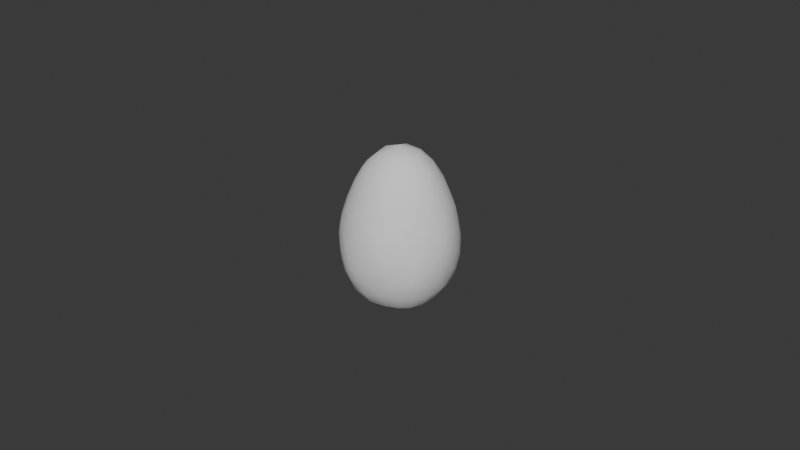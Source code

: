 # Source: egg.blend  (saved by Blender 4.5.91; exported with 4.5.12 LTS)
import bpy
from mathutils import Matrix  # noqa: F401  (used for matrix-valued properties, if any)

bpy.ops.wm.read_factory_settings(use_empty=True)
scene = bpy.context.scene
scene.name = 'Scene'

# ---- world
world_world = bpy.data.worlds.new('World'); scene.world = world_world
world_world.use_nodes = True; world_world.node_tree.nodes.clear()
_N = world_world.node_tree.nodes; _L = world_world.node_tree.links
n0 = _N.new('ShaderNodeOutputWorld'); n0.name = 'World Output'; n0.location = (200, 100)
n1 = _N.new('ShaderNodeBackground'); n1.name = 'Background'; n1.location = (-200, 100)
n1.inputs[0].default_value = (0.05088, 0.05088, 0.05088, 1.0)
_L.new(n1.outputs[0], n0.inputs[0])
n0.is_active_output = True
world_world.color = (0.05088, 0.05088, 0.05088)
world_world.sun_shadow_jitter_overblur = 0.0

# ---- meshes
me_icosphere = bpy.data.meshes.new('Icosphere')
me_icosphere.from_pydata([(1.092e-08, -8.968e-09, 0.02882), (0.01293, 0.009397, 0.01042), (-0.00494, 0.0152, 0.01042), (-0.01599, -4.615e-09, 0.01042), (-0.00494, -0.0152, 0.01042), (0.01293, -0.009397, 0.01042), (0.00494, 0.0152, -0.01178), (-0.01293, 0.009397, -0.01178), (-0.01293, -0.009397, -0.01178), (0.00494, -0.0152, -0.01178), (0.01599, 3.514e-09, -0.01178), (-1.163e-08, 7.518e-09, -0.02201), (-0.003988, 0.01227, 0.01797), (-0.002915, 0.00897, 0.02341), (-0.001642, 0.005054, 0.02712), (0.004299, 0.003123, 0.02712), (0.007631, 0.005544, 0.02341), (0.01044, 0.007585, 0.01797), (0.008798, 0.01264, 0.01213), (0.004716, 0.01451, 0.01259), (0.0003112, 0.0154, 0.01213), (0.01474, -0.004462, 0.01213), (0.01526, -4.437e-09, 0.01259), (0.01474, 0.004462, 0.01213), (0.004299, -0.003123, 0.02712), (0.007631, -0.005544, 0.02341), (0.01044, -0.007585, 0.01797), (-0.01291, -6.235e-09, 0.01797), (-0.009432, -7.207e-09, 0.02341), (-0.005314, -8.332e-09, 0.02712), (-0.009302, 0.01227, 0.01213), (-0.01235, 0.00897, 0.01259), (-0.01455, 0.005054, 0.01213), (-0.003988, -0.01227, 0.01797), (-0.002915, -0.00897, 0.02341), (-0.001642, -0.005054, 0.02712), (-0.01455, -0.005054, 0.01213), (-0.01235, -0.00897, 0.01259), (-0.009302, -0.01227, 0.01213), (0.0003112, -0.0154, 0.01213), (0.004716, -0.01451, 0.01259), (0.008798, -0.01264, 0.01213), (0.0172, 0.003123, -0.006472), (0.01706, 0.005544, -0.001367), (0.01575, 0.007585, 0.004027), (0.01575, -0.007585, 0.004027), (0.01706, -0.005544, -0.001367), (0.0172, -0.003123, -0.006472), (0.002346, 0.01733, -0.006472), (-2.36e-10, 0.01794, -0.001367), (-0.002346, 0.01733, 0.004027), (0.01208, 0.01264, 0.004027), (0.01055, 0.01451, -0.001367), (0.008287, 0.0154, -0.006472), (-0.01575, 0.007585, -0.006472), (-0.01706, 0.005544, -0.001367), (-0.0172, 0.003123, 0.004027), (-0.008287, 0.0154, 0.004027), (-0.01055, 0.01451, -0.001367), (-0.01208, 0.01264, -0.006472), (-0.01208, -0.01264, -0.006472), (-0.01055, -0.01451, -0.001367), (-0.008287, -0.0154, 0.004027), (-0.0172, -0.003123, 0.004027), (-0.01706, -0.005544, -0.001367), (-0.01575, -0.007585, -0.006472), (0.008287, -0.0154, -0.006472), (0.01055, -0.01451, -0.001367), (0.01208, -0.01264, 0.004027), (-0.002346, -0.01733, 0.004027), (-2.524e-10, -0.01794, -0.001367), (0.002346, -0.01733, -0.006472), (0.01455, 0.005054, -0.01318), (0.01235, 0.00897, -0.01361), (0.009302, 0.01227, -0.01318), (-0.0003112, 0.0154, -0.01318), (-0.004716, 0.01451, -0.01361), (-0.008798, 0.01264, -0.01318), (-0.01474, 0.004462, -0.01318), (-0.01526, 3.167e-09, -0.01361), (-0.01474, -0.004462, -0.01318), (-0.008798, -0.01264, -0.01318), (-0.004716, -0.01451, -0.01361), (-0.0003112, -0.0154, -0.01318), (0.009302, -0.01227, -0.01318), (0.01235, -0.00897, -0.01361), (0.01455, -0.005054, -0.01318), (0.001642, 0.005054, -0.02134), (0.002915, 0.00897, -0.01966), (0.003988, 0.01227, -0.01677), (0.01291, 5.186e-09, -0.01677), (0.009432, 6.643e-09, -0.01966), (0.005314, 7.245e-09, -0.02134), (-0.004299, 0.003123, -0.02134), (-0.007631, 0.005544, -0.01966), (-0.01044, 0.007585, -0.01677), (-0.004299, -0.003123, -0.02134), (-0.007631, -0.005544, -0.01966), (-0.01044, -0.007585, -0.01677), (0.001642, -0.005054, -0.02134), (0.002915, -0.00897, -0.01966), (0.003988, -0.01227, -0.01677), (0.003394, 0.01045, 0.02157), (0.00216, 0.006648, 0.02596), (0.0053, 0.008474, 0.02283), (0.007507, 0.01053, 0.01799), (0.004027, 0.01239, 0.0179), (0.0001179, 0.01293, 0.01799), (0.0006931, 0.009971, 0.02283), (0.01098, -6.782e-09, 0.02157), (0.01234, 0.003885, 0.01799), (0.009697, 0.002422, 0.02283), (0.006991, -7.736e-09, 0.02596), (0.009697, -0.002422, 0.02283), (0.01234, -0.003885, 0.01799), (0.01303, -5.724e-09, 0.0179), (-0.008885, 0.006456, 0.02157), (-0.005656, 0.004109, 0.02596), (-0.006422, 0.007659, 0.02283), (-0.007698, 0.01039, 0.01799), (-0.01054, 0.007659, 0.0179), (-0.01226, 0.004109, 0.01799), (-0.009269, 0.00374, 0.02283), (-0.008885, -0.006456, 0.02157), (-0.005656, -0.004109, 0.02596), (-0.009269, -0.00374, 0.02283), (-0.01226, -0.004109, 0.01799), (-0.01054, -0.007659, 0.0179), (-0.007698, -0.01039, 0.01799), (-0.006422, -0.007659, 0.02283), (0.003394, -0.01045, 0.02157), (0.00216, -0.006648, 0.02596), (0.0006931, -0.009971, 0.02283), (0.0001179, -0.01293, 0.01799), (0.004027, -0.01239, 0.0179), (0.007507, -0.01053, 0.01799), (0.0053, -0.008474, 0.02283), (0.01777, -1.969e-09, 0.00333), (0.01666, 0.003885, 0.006406), (0.01696, -2.876e-09, 0.007286), (0.01666, -0.003885, 0.006406), (0.01775, -0.002422, 0.001332), (0.01792, 2.641e-10, -0.002946), (0.01775, 0.002422, 0.001332), (0.005491, 0.0169, 0.00333), (0.001453, 0.01704, 0.006406), (0.005242, 0.01613, 0.007286), (0.008842, 0.01464, 0.006406), (0.007789, 0.01613, 0.001332), (0.005538, 0.01704, -0.002946), (0.003182, 0.01763, 0.001332), (-0.01438, 0.01045, 0.00333), (-0.01576, 0.006648, 0.006406), (-0.01372, 0.009971, 0.007286), (-0.01119, 0.01293, 0.006406), (-0.01294, 0.01239, 0.001332), (-0.0145, 0.01053, -0.002946), (-0.01578, 0.008474, 0.001332), (-0.01438, -0.01045, 0.00333), (-0.01119, -0.01293, 0.006406), (-0.01372, -0.009971, 0.007286), (-0.01576, -0.006648, 0.006406), (-0.01578, -0.008474, 0.001332), (-0.0145, -0.01053, -0.002946), (-0.01294, -0.01239, 0.001332), (0.005491, -0.0169, 0.00333), (0.008842, -0.01464, 0.006406), (0.005242, -0.01613, 0.007286), (0.001453, -0.01704, 0.006406), (0.003182, -0.01763, 0.001332), (0.005538, -0.01704, -0.002946), (0.007789, -0.01613, 0.001332), (0.01438, 0.01045, -0.006012), (0.0145, 0.01053, 0.0002379), (0.01578, 0.008474, -0.004074), (0.01576, 0.006648, -0.008692), (0.01372, 0.009971, -0.009525), (0.01119, 0.01293, -0.008692), (0.01294, 0.01239, -0.004074), (-0.005491, 0.0169, -0.006012), (-0.005538, 0.01704, 0.0002379), (-0.003182, 0.01763, -0.004074), (-0.001453, 0.01704, -0.008692), (-0.005242, 0.01613, -0.009525), (-0.008842, 0.01464, -0.008692), (-0.007789, 0.01613, -0.004074), (-0.01777, 7.573e-10, -0.006012), (-0.01792, -1.436e-09, 0.0002379), (-0.01775, 0.002422, -0.004074), (-0.01666, 0.003885, -0.008692), (-0.01696, 1.491e-09, -0.009525), (-0.01666, -0.003885, -0.008692), (-0.01775, -0.002422, -0.004074), (-0.005491, -0.0169, -0.006012), (-0.005538, -0.01704, 0.0002379), (-0.007789, -0.01613, -0.004074), (-0.008842, -0.01464, -0.008692), (-0.005242, -0.01613, -0.009525), (-0.001453, -0.01704, -0.008692), (-0.003182, -0.01763, -0.004074), (0.01438, -0.01045, -0.006012), (0.0145, -0.01053, 0.0002379), (0.01294, -0.01239, -0.004074), (0.01119, -0.01293, -0.008692), (0.01372, -0.009971, -0.009525), (0.01576, -0.006648, -0.008692), (0.01578, -0.008474, -0.004074), (0.008885, 0.006456, -0.01888), (0.007698, 0.01039, -0.01689), (0.01054, 0.007659, -0.01694), (0.01226, 0.004109, -0.01689), (0.009269, 0.00374, -0.01945), (0.005656, 0.004109, -0.02088), (0.006422, 0.007659, -0.01945), (-0.003394, 0.01045, -0.01888), (-0.007507, 0.01053, -0.01689), (-0.004027, 0.01239, -0.01694), (-0.0001179, 0.01293, -0.01689), (-0.0006931, 0.009971, -0.01945), (-0.00216, 0.006648, -0.02088), (-0.0053, 0.008474, -0.01945), (-0.01098, 6.008e-09, -0.01888), (-0.01234, -0.003885, -0.01689), (-0.01303, 4.543e-09, -0.01694), (-0.01234, 0.003885, -0.01689), (-0.009697, 0.002422, -0.01945), (-0.006991, 6.437e-09, -0.02088), (-0.009697, -0.002422, -0.01945), (-0.003394, -0.01045, -0.01888), (-0.0001179, -0.01293, -0.01689), (-0.004027, -0.01239, -0.01694), (-0.007507, -0.01053, -0.01689), (-0.0053, -0.008474, -0.01945), (-0.00216, -0.006648, -0.02088), (-0.0006931, -0.009971, -0.01945), (0.008885, -0.006456, -0.01888), (0.01226, -0.004109, -0.01689), (0.01054, -0.007659, -0.01694), (0.007698, -0.01039, -0.01689), (0.006422, -0.007659, -0.01945), (0.005656, -0.004109, -0.02088), (0.009269, -0.00374, -0.01945)], [], [(103, 104, 102, 108), (105, 106, 102, 104), (107, 108, 102, 106), (0, 15, 103, 14), (15, 16, 104, 103), (14, 103, 108, 13), (1, 18, 105, 17), (18, 19, 106, 105), (17, 105, 104, 16), (2, 12, 107, 20), (12, 13, 108, 107), (20, 107, 106, 19), (110, 111, 109, 115), (112, 113, 109, 111), (114, 115, 109, 113), (1, 17, 110, 23), (17, 16, 111, 110), (23, 110, 115, 22), (0, 24, 112, 15), (24, 25, 113, 112), (15, 112, 111, 16), (5, 21, 114, 26), (21, 22, 115, 114), (26, 114, 113, 25), (117, 118, 116), (119, 120, 116, 118), (121, 122, 116, 120), (0, 14, 117), (14, 13, 118, 117), (29, 117, 122, 28), (2, 30, 119, 12), (30, 31, 120, 119), (12, 119, 118, 13), (3, 27, 121, 32), (27, 28, 122, 121), (32, 121, 120, 31), (124, 125, 123, 129), (126, 127, 123, 125), (128, 129, 123, 127), (0, 29, 124, 35), (29, 28, 125, 124), (35, 124, 129, 34), (3, 36, 126, 27), (36, 37, 127, 126), (27, 126, 125, 28), (4, 33, 128, 38), (33, 34, 129, 128), (38, 128, 127, 37), (131, 132, 130, 136), (133, 134, 130, 132), (135, 136, 130, 134), (0, 35, 131, 24), (35, 34, 132, 131), (24, 131, 136, 25), (4, 39, 133, 33), (39, 40, 134, 133), (33, 133, 132, 34), (5, 26, 135, 41), (26, 25, 136, 135), (41, 135, 134, 40), (138, 139, 137, 143), (140, 141, 137, 139), (142, 143, 137, 141), (1, 23, 138, 44), (23, 22, 139, 138), (44, 138, 143, 43), (5, 45, 140, 21), (45, 46, 141, 140), (21, 140, 139, 22), (10, 42, 142, 47), (42, 43, 143, 142), (47, 142, 141, 46), (145, 146, 144, 150), (147, 148, 144, 146), (149, 150, 144, 148), (2, 20, 145, 50), (20, 19, 146, 145), (50, 145, 150, 49), (1, 51, 147, 18), (51, 52, 148, 147), (18, 147, 146, 19), (6, 48, 149, 53), (48, 49, 150, 149), (53, 149, 148, 52), (152, 153, 151, 157), (154, 155, 151, 153), (156, 157, 151), (3, 32, 152, 56), (32, 31, 153, 152), (56, 152, 157, 55), (2, 57, 154, 30), (57, 58, 155, 154), (30, 154, 153, 31), (7, 54, 156), (54, 55, 157, 156), (59, 156, 155, 58), (159, 160, 158, 164), (161, 162, 158, 160), (163, 164, 158, 162), (4, 38, 159, 62), (38, 37, 160, 159), (62, 159, 164, 61), (3, 63, 161, 36), (63, 64, 162, 161), (36, 161, 160, 37), (8, 60, 163, 65), (60, 61, 164, 163), (65, 163, 162, 64), (166, 167, 165, 171), (168, 169, 165, 167), (170, 171, 165, 169), (5, 41, 166, 68), (41, 40, 167, 166), (68, 166, 171, 67), (4, 69, 168, 39), (69, 70, 169, 168), (39, 168, 167, 40), (9, 66, 170, 71), (66, 67, 171, 170), (71, 170, 169, 70), (173, 174, 172, 178), (175, 176, 172, 174), (177, 178, 172, 176), (1, 44, 173, 51), (44, 43, 174, 173), (51, 173, 178, 52), (10, 72, 175, 42), (72, 73, 176, 175), (42, 175, 174, 43), (6, 53, 177, 74), (53, 52, 178, 177), (74, 177, 176, 73), (180, 181, 179, 185), (182, 183, 179, 181), (184, 185, 179, 183), (2, 50, 180, 57), (50, 49, 181, 180), (57, 180, 185, 58), (6, 75, 182, 48), (75, 76, 183, 182), (48, 182, 181, 49), (7, 59, 184, 77), (59, 58, 185, 184), (77, 184, 183, 76), (187, 188, 186, 192), (189, 190, 186, 188), (191, 192, 186, 190), (3, 56, 187, 63), (56, 55, 188, 187), (63, 187, 192, 64), (7, 78, 189, 54), (78, 79, 190, 189), (54, 189, 188, 55), (8, 65, 191, 80), (65, 64, 192, 191), (80, 191, 190, 79), (194, 195, 193, 199), (196, 197, 193, 195), (198, 199, 193, 197), (4, 62, 194, 69), (62, 61, 195, 194), (69, 194, 199, 70), (8, 81, 196, 60), (81, 82, 197, 196), (60, 196, 195, 61), (9, 71, 198, 83), (71, 70, 199, 198), (83, 198, 197, 82), (201, 202, 200), (203, 204, 200, 202), (205, 206, 200, 204), (5, 68, 201), (68, 67, 202, 201), (45, 201, 206, 46), (9, 84, 203, 66), (84, 85, 204, 203), (66, 203, 202, 67), (10, 47, 205, 86), (47, 46, 206, 205), (86, 205, 204, 85), (208, 209, 207, 213), (210, 211, 207, 209), (212, 213, 207, 211), (6, 74, 208, 89), (74, 73, 209, 208), (89, 208, 213, 88), (10, 90, 210, 72), (90, 91, 211, 210), (72, 210, 209, 73), (11, 87, 212, 92), (87, 88, 213, 212), (92, 212, 211, 91), (215, 216, 214, 220), (217, 218, 214, 216), (219, 220, 214, 218), (7, 77, 215, 95), (77, 76, 216, 215), (95, 215, 220, 94), (6, 89, 217, 75), (89, 88, 218, 217), (75, 217, 216, 76), (11, 93, 219, 87), (93, 94, 220, 219), (87, 219, 218, 88), (222, 223, 221, 227), (224, 225, 221, 223), (226, 227, 221, 225), (8, 80, 222, 98), (80, 79, 223, 222), (98, 222, 227, 97), (7, 95, 224, 78), (95, 94, 225, 224), (78, 224, 223, 79), (11, 96, 226, 93), (96, 97, 227, 226), (93, 226, 225, 94), (229, 230, 228, 234), (231, 232, 228, 230), (233, 234, 228, 232), (9, 83, 229, 101), (83, 82, 230, 229), (101, 229, 234, 100), (8, 98, 231, 81), (98, 97, 232, 231), (81, 231, 230, 82), (11, 99, 233, 96), (99, 100, 234, 233), (96, 233, 232, 97), (236, 237, 235, 241), (238, 239, 235, 237), (240, 241, 235), (10, 86, 236, 90), (86, 85, 237, 236), (90, 236, 241, 91), (9, 101, 238, 84), (101, 100, 239, 238), (84, 238, 237, 85), (11, 92, 240), (92, 91, 241, 240), (99, 240, 239, 100), (206, 201, 200), (45, 5, 201), (239, 240, 235), (99, 11, 240), (155, 156, 151), (59, 7, 156), (122, 117, 116), (29, 0, 117)])
me_icosphere.polygons.foreach_set('use_smooth', [True] * 248)
_uv = me_icosphere.uv_layers.new(name='UVMap')
_uv.uv.foreach_set('vector', [0.2494, 0.5247, 0.2423, 0.4811, 0.268, 0.4731, 0.2838, 0.4957, 0.2457, 0.4309, 0.2793, 0.4378, 0.268, 0.4731, 0.2423, 0.4811, 0.312, 0.4513, 0.2838, 0.4957, 0.268, 0.4731, 0.2793, 0.4378, 0.2168, 0.6027, 0.2097, 0.5392, 0.2494, 0.5247, 0.2686, 0.5631, 0.2097, 0.5392, 0.2079, 0.4854, 0.2423, 0.4811, 0.2494, 0.5247, 0.2686, 0.5631, 0.2494, 0.5247, 0.2838, 0.4957, 0.3092, 0.5227, 0.2155, 0.3564, 0.2568, 0.3779, 0.2457, 0.4309, 0.2094, 0.4268, 0.2568, 0.3779, 0.293, 0.39, 0.2793, 0.4378, 0.2457, 0.4309, 0.2094, 0.4268, 0.2457, 0.4309, 0.2423, 0.4811, 0.2079, 0.4854, 0.3835, 0.3983, 0.3478, 0.4701, 0.312, 0.4513, 0.3318, 0.3973, 0.3478, 0.4701, 0.3092, 0.5227, 0.2838, 0.4957, 0.312, 0.4513, 0.3318, 0.3973, 0.312, 0.4513, 0.2793, 0.4378, 0.293, 0.39, 0.1718, 0.4269, 0.1721, 0.4812, 0.1439, 0.4715, 0.1343, 0.4305, 0.166, 0.5294, 0.1248, 0.4974, 0.1439, 0.4715, 0.1721, 0.4812, 0.09387, 0.4424, 0.1343, 0.4305, 0.1439, 0.4715, 0.1248, 0.4974, 0.2155, 0.3564, 0.2094, 0.4268, 0.1718, 0.4269, 0.1689, 0.3688, 0.2094, 0.4268, 0.2079, 0.4854, 0.1721, 0.4812, 0.1718, 0.4269, 0.1689, 0.3688, 0.1718, 0.4269, 0.1343, 0.4305, 0.1266, 0.374, 0.2168, 0.6027, 0.1492, 0.5774, 0.166, 0.5294, 0.2097, 0.5392, 0.1492, 0.5774, 0.09361, 0.5313, 0.1248, 0.4974, 0.166, 0.5294, 0.2097, 0.5392, 0.166, 0.5294, 0.1721, 0.4812, 0.2079, 0.4854, 0.01288, 0.3608, 0.07929, 0.3735, 0.09387, 0.4424, 0.04607, 0.4622, 0.07929, 0.3735, 0.1266, 0.374, 0.1343, 0.4305, 0.09387, 0.4424, 0.04607, 0.4622, 0.09387, 0.4424, 0.1248, 0.4974, 0.09361, 0.5313, 0.3099, 0.5933, 0.3431, 0.5456, 0.3766, 0.5601, 0.3832, 0.4956, 0.4179, 0.5264, 0.3766, 0.5601, 0.3431, 0.5456, 0.6129, 0.8769, 0.653, 0.9269, 0.6195, 0.9414, 0.5781, 0.9077, 0.2168, 0.6027, 0.2686, 0.5631, 0.3099, 0.5933, 0.2686, 0.5631, 0.3092, 0.5227, 0.3431, 0.5456, 0.3099, 0.5933, 0.7275, 0.9444, 0.6862, 0.9746, 0.653, 0.9269, 0.6869, 0.904, 0.3835, 0.3983, 0.4248, 0.4386, 0.3832, 0.4956, 0.3478, 0.4701, 0.4248, 0.4386, 0.4671, 0.4728, 0.4179, 0.5264, 0.3832, 0.4956, 0.3478, 0.4701, 0.3832, 0.4956, 0.3431, 0.5456, 0.3092, 0.5227, 0.6126, 0.7796, 0.6483, 0.8514, 0.6129, 0.8769, 0.5712, 0.8199, 0.6483, 0.8514, 0.6869, 0.904, 0.653, 0.9269, 0.6129, 0.8769, 0.5712, 0.8199, 0.6129, 0.8769, 0.5781, 0.9077, 0.529, 0.8541, 0.7467, 0.906, 0.7123, 0.877, 0.728, 0.8543, 0.7538, 0.8624, 0.6841, 0.8326, 0.7168, 0.8191, 0.728, 0.8543, 0.7123, 0.877, 0.7504, 0.8122, 0.7538, 0.8624, 0.728, 0.8543, 0.7168, 0.8191, 0.7792, 0.984, 0.7275, 0.9444, 0.7467, 0.906, 0.7864, 0.9205, 0.7275, 0.9444, 0.6869, 0.904, 0.7123, 0.877, 0.7467, 0.906, 0.7864, 0.9205, 0.7467, 0.906, 0.7538, 0.8624, 0.7882, 0.8667, 0.6126, 0.7796, 0.6643, 0.7786, 0.6841, 0.8326, 0.6483, 0.8514, 0.6643, 0.7786, 0.7031, 0.7713, 0.7168, 0.8191, 0.6841, 0.8326, 0.6483, 0.8514, 0.6841, 0.8326, 0.7123, 0.877, 0.6869, 0.904, 0.7806, 0.7377, 0.7867, 0.8081, 0.7504, 0.8122, 0.7393, 0.7591, 0.7867, 0.8081, 0.7882, 0.8667, 0.7538, 0.8624, 0.7504, 0.8122, 0.7393, 0.7591, 0.7504, 0.8122, 0.7168, 0.8191, 0.7031, 0.7713, 0.8301, 0.9107, 0.824, 0.8625, 0.8522, 0.8527, 0.8713, 0.8787, 0.8243, 0.8082, 0.8617, 0.8118, 0.8522, 0.8527, 0.824, 0.8625, 0.9022, 0.8236, 0.8713, 0.8787, 0.8522, 0.8527, 0.8617, 0.8118, 0.7792, 0.984, 0.7864, 0.9205, 0.8301, 0.9107, 0.8469, 0.9587, 0.7864, 0.9205, 0.7882, 0.8667, 0.824, 0.8625, 0.8301, 0.9107, 0.8469, 0.9587, 0.8301, 0.9107, 0.8713, 0.8787, 0.9025, 0.9126, 0.7806, 0.7377, 0.8272, 0.7501, 0.8243, 0.8082, 0.7867, 0.8081, 0.8272, 0.7501, 0.8695, 0.7553, 0.8617, 0.8118, 0.8243, 0.8082, 0.7867, 0.8081, 0.8243, 0.8082, 0.824, 0.8625, 0.7882, 0.8667, 0.9832, 0.7421, 0.95, 0.8435, 0.9022, 0.8236, 0.9168, 0.7548, 0.95, 0.8435, 0.9025, 0.9126, 0.8713, 0.8787, 0.9022, 0.8236, 0.9168, 0.7548, 0.9022, 0.8236, 0.8617, 0.8118, 0.8695, 0.7553, 0.1629, 0.3149, 0.1266, 0.3203, 0.1303, 0.2825, 0.1549, 0.2679, 0.08828, 0.3095, 0.1103, 0.2599, 0.1303, 0.2825, 0.1266, 0.3203, 0.1421, 0.2254, 0.1549, 0.2679, 0.1303, 0.2825, 0.1103, 0.2599, 0.2155, 0.3564, 0.1689, 0.3688, 0.1629, 0.3149, 0.1978, 0.2986, 0.1689, 0.3688, 0.1266, 0.374, 0.1266, 0.3203, 0.1629, 0.3149, 0.1978, 0.2986, 0.1629, 0.3149, 0.1549, 0.2679, 0.1865, 0.2506, 0.01288, 0.3608, 0.04895, 0.2807, 0.08828, 0.3095, 0.07929, 0.3735, 0.04895, 0.2807, 0.08379, 0.2259, 0.1103, 0.2599, 0.08828, 0.3095, 0.07929, 0.3735, 0.08828, 0.3095, 0.1266, 0.3203, 0.1266, 0.374, 0.1734, 0.148, 0.1785, 0.2035, 0.1421, 0.2254, 0.1242, 0.1832, 0.1785, 0.2035, 0.1865, 0.2506, 0.1549, 0.2679, 0.1421, 0.2254, 0.1242, 0.1832, 0.1421, 0.2254, 0.1103, 0.2599, 0.08379, 0.2259, 0.3373, 0.3448, 0.3039, 0.3448, 0.3104, 0.3128, 0.3325, 0.3004, 0.2742, 0.3313, 0.2945, 0.2937, 0.3104, 0.3128, 0.3039, 0.3448, 0.3187, 0.2638, 0.3325, 0.3004, 0.3104, 0.3128, 0.2945, 0.2937, 0.3835, 0.3983, 0.3318, 0.3973, 0.3373, 0.3448, 0.3743, 0.3318, 0.3318, 0.3973, 0.293, 0.39, 0.3039, 0.3448, 0.3373, 0.3448, 0.3743, 0.3318, 0.3373, 0.3448, 0.3325, 0.3004, 0.3619, 0.2825, 0.2155, 0.3564, 0.2478, 0.3069, 0.2742, 0.3313, 0.2568, 0.3779, 0.2478, 0.3069, 0.2738, 0.2686, 0.2945, 0.2937, 0.2742, 0.3313, 0.2568, 0.3779, 0.2742, 0.3313, 0.3039, 0.3448, 0.293, 0.39, 0.3265, 0.1937, 0.3468, 0.2389, 0.3187, 0.2638, 0.2985, 0.2331, 0.3468, 0.2389, 0.3619, 0.2825, 0.3325, 0.3004, 0.3187, 0.2638, 0.2985, 0.2331, 0.3187, 0.2638, 0.2945, 0.2937, 0.2738, 0.2686, 0.5321, 0.7634, 0.4915, 0.7918, 0.473, 0.7408, 0.4982, 0.7099, 0.464, 0.3821, 0.4979, 0.3286, 0.523, 0.3595, 0.5046, 0.4105, 0.4615, 0.6598, 0.4982, 0.7099, 0.473, 0.7408, 0.6126, 0.7796, 0.5712, 0.8199, 0.5321, 0.7634, 0.5639, 0.7265, 0.5712, 0.8199, 0.529, 0.8541, 0.4915, 0.7918, 0.5321, 0.7634, 0.5639, 0.7265, 0.5321, 0.7634, 0.4982, 0.7099, 0.5298, 0.675, 0.3835, 0.3983, 0.4322, 0.3452, 0.464, 0.3821, 0.4248, 0.4386, 0.4322, 0.3452, 0.4663, 0.2937, 0.4979, 0.3286, 0.464, 0.3821, 0.4248, 0.4386, 0.464, 0.3821, 0.5046, 0.4105, 0.4671, 0.4728, 0.4801, 0.5475, 0.5042, 0.6193, 0.4615, 0.6598, 0.5042, 0.6193, 0.5298, 0.675, 0.4982, 0.7099, 0.4615, 0.6598, 0.4919, 0.238, 0.5346, 0.2785, 0.4979, 0.3286, 0.4663, 0.2937, 0.7219, 0.7126, 0.6922, 0.7261, 0.6857, 0.6941, 0.7016, 0.675, 0.6588, 0.7261, 0.6636, 0.6817, 0.6857, 0.6941, 0.6922, 0.7261, 0.6774, 0.6451, 0.7016, 0.675, 0.6857, 0.6941, 0.6636, 0.6817, 0.7806, 0.7377, 0.7393, 0.7591, 0.7219, 0.7126, 0.7483, 0.6882, 0.7393, 0.7591, 0.7031, 0.7713, 0.6922, 0.7261, 0.7219, 0.7126, 0.7483, 0.6882, 0.7219, 0.7126, 0.7016, 0.675, 0.7223, 0.6499, 0.6126, 0.7796, 0.6218, 0.7131, 0.6588, 0.7261, 0.6643, 0.7786, 0.6218, 0.7131, 0.6342, 0.6638, 0.6636, 0.6817, 0.6588, 0.7261, 0.6643, 0.7786, 0.6588, 0.7261, 0.6922, 0.7261, 0.7031, 0.7713, 0.6696, 0.575, 0.6976, 0.6144, 0.6774, 0.6451, 0.6493, 0.6202, 0.6976, 0.6144, 0.7223, 0.6499, 0.7016, 0.675, 0.6774, 0.6451, 0.6493, 0.6202, 0.6774, 0.6451, 0.6636, 0.6817, 0.6342, 0.6638, 0.9078, 0.6908, 0.8695, 0.7016, 0.8658, 0.6638, 0.8858, 0.6412, 0.8331, 0.6962, 0.8412, 0.6492, 0.8658, 0.6638, 0.8695, 0.7016, 0.854, 0.6067, 0.8858, 0.6412, 0.8658, 0.6638, 0.8412, 0.6492, 0.9832, 0.7421, 0.9168, 0.7548, 0.9078, 0.6908, 0.9471, 0.662, 0.9168, 0.7548, 0.8695, 0.7553, 0.8695, 0.7016, 0.9078, 0.6908, 0.9471, 0.662, 0.9078, 0.6908, 0.8858, 0.6412, 0.9123, 0.6072, 0.7806, 0.7377, 0.7983, 0.6799, 0.8331, 0.6962, 0.8272, 0.7501, 0.7983, 0.6799, 0.8096, 0.6319, 0.8412, 0.6492, 0.8331, 0.6962, 0.8272, 0.7501, 0.8331, 0.6962, 0.8695, 0.7016, 0.8695, 0.7553, 0.8227, 0.5293, 0.8718, 0.5645, 0.854, 0.6067, 0.8176, 0.5848, 0.8718, 0.5645, 0.9123, 0.6072, 0.8858, 0.6412, 0.854, 0.6067, 0.8176, 0.5848, 0.854, 0.6067, 0.8412, 0.6492, 0.8096, 0.6319, 0.2285, 0.2726, 0.2169, 0.2351, 0.2389, 0.2248, 0.2537, 0.2435, 0.2144, 0.1956, 0.2457, 0.1979, 0.2389, 0.2248, 0.2169, 0.2351, 0.2732, 0.2111, 0.2537, 0.2435, 0.2389, 0.2248, 0.2457, 0.1979, 0.2155, 0.3564, 0.1978, 0.2986, 0.2285, 0.2726, 0.2478, 0.3069, 0.1978, 0.2986, 0.1865, 0.2506, 0.2169, 0.2351, 0.2285, 0.2726, 0.2478, 0.3069, 0.2285, 0.2726, 0.2537, 0.2435, 0.2738, 0.2686, 0.1734, 0.148, 0.2201, 0.156, 0.2144, 0.1956, 0.1785, 0.2035, 0.2201, 0.156, 0.2552, 0.165, 0.2457, 0.1979, 0.2144, 0.1956, 0.1785, 0.2035, 0.2144, 0.1956, 0.2169, 0.2351, 0.1865, 0.2506, 0.3265, 0.1937, 0.2985, 0.2331, 0.2732, 0.2111, 0.2881, 0.1768, 0.2985, 0.2331, 0.2738, 0.2686, 0.2537, 0.2435, 0.2732, 0.2111, 0.2881, 0.1768, 0.2732, 0.2111, 0.2457, 0.1979, 0.2552, 0.165, 0.4089, 0.3029, 0.3913, 0.2623, 0.4132, 0.2458, 0.4354, 0.2644, 0.3786, 0.2219, 0.4123, 0.2133, 0.4132, 0.2458, 0.3913, 0.2623, 0.4499, 0.218, 0.4354, 0.2644, 0.4132, 0.2458, 0.4123, 0.2133, 0.3835, 0.3983, 0.3743, 0.3318, 0.4089, 0.3029, 0.4322, 0.3452, 0.3743, 0.3318, 0.3619, 0.2825, 0.3913, 0.2623, 0.4089, 0.3029, 0.4322, 0.3452, 0.4089, 0.3029, 0.4354, 0.2644, 0.4663, 0.2937, 0.3265, 0.1937, 0.3688, 0.1821, 0.3786, 0.2219, 0.3468, 0.2389, 0.3688, 0.1821, 0.4073, 0.1736, 0.4123, 0.2133, 0.3786, 0.2219, 0.3468, 0.2389, 0.3786, 0.2219, 0.3913, 0.2623, 0.3619, 0.2825, 0.516, 0.1662, 0.4919, 0.238, 0.4499, 0.218, 0.4515, 0.1678, 0.4919, 0.238, 0.4663, 0.2937, 0.4354, 0.2644, 0.4499, 0.218, 0.4515, 0.1678, 0.4499, 0.218, 0.4123, 0.2133, 0.4073, 0.1736, 0.5872, 0.6842, 0.5607, 0.6457, 0.5828, 0.6271, 0.6048, 0.6436, 0.5462, 0.5993, 0.5838, 0.5946, 0.5828, 0.6271, 0.5607, 0.6457, 0.6175, 0.6032, 0.6048, 0.6436, 0.5828, 0.6271, 0.5838, 0.5946, 0.6126, 0.7796, 0.5639, 0.7265, 0.5872, 0.6842, 0.6218, 0.7131, 0.5639, 0.7265, 0.5298, 0.675, 0.5607, 0.6457, 0.5872, 0.6842, 0.6218, 0.7131, 0.5872, 0.6842, 0.6048, 0.6436, 0.6342, 0.6638, 0.4801, 0.5475, 0.5446, 0.5491, 0.5462, 0.5993, 0.5042, 0.6193, 0.5446, 0.5491, 0.5888, 0.5548, 0.5838, 0.5946, 0.5462, 0.5993, 0.5042, 0.6193, 0.5462, 0.5993, 0.5607, 0.6457, 0.5298, 0.675, 0.6696, 0.575, 0.6493, 0.6202, 0.6175, 0.6032, 0.6273, 0.5634, 0.6493, 0.6202, 0.6342, 0.6638, 0.6048, 0.6436, 0.6175, 0.6032, 0.6273, 0.5634, 0.6175, 0.6032, 0.5838, 0.5946, 0.5888, 0.5548, 0.7676, 0.6539, 0.7424, 0.6248, 0.7572, 0.6061, 0.7792, 0.6164, 0.7229, 0.5924, 0.7504, 0.5792, 0.7572, 0.6061, 0.7424, 0.6248, 0.7817, 0.5769, 0.7792, 0.6164, 0.7572, 0.6061, 0.7504, 0.5792, 0.7806, 0.7377, 0.7483, 0.6882, 0.7676, 0.6539, 0.7983, 0.6799, 0.7483, 0.6882, 0.7223, 0.6499, 0.7424, 0.6248, 0.7676, 0.6539, 0.7983, 0.6799, 0.7676, 0.6539, 0.7792, 0.6164, 0.8096, 0.6319, 0.6696, 0.575, 0.708, 0.5581, 0.7229, 0.5924, 0.6976, 0.6144, 0.708, 0.5581, 0.7409, 0.5463, 0.7504, 0.5792, 0.7229, 0.5924, 0.6976, 0.6144, 0.7229, 0.5924, 0.7424, 0.6248, 0.7223, 0.6499, 0.8227, 0.5293, 0.8176, 0.5848, 0.7817, 0.5769, 0.776, 0.5373, 0.8176, 0.5848, 0.8096, 0.6319, 0.7792, 0.6164, 0.7817, 0.5769, 0.776, 0.5373, 0.7817, 0.5769, 0.7504, 0.5792, 0.7409, 0.5463, 0.9832, 0.6114, 0.9381, 0.5672, 0.9581, 0.5325, 0.8978, 0.525, 0.9331, 0.49, 0.9581, 0.5325, 0.9381, 0.5672, 0.09829, 0.1438, 0.058, 0.1859, 0.03795, 0.1512, 0.06299, 0.1087, 0.9832, 0.7421, 0.9471, 0.662, 0.9832, 0.6114, 0.9471, 0.662, 0.9123, 0.6072, 0.9381, 0.5672, 0.9832, 0.6114, 0.04895, 0.2807, 0.01288, 0.2302, 0.058, 0.1859, 0.08379, 0.2259, 0.8227, 0.5293, 0.8583, 0.4876, 0.8978, 0.525, 0.8718, 0.5645, 0.8583, 0.4876, 0.8936, 0.4466, 0.9331, 0.49, 0.8978, 0.525, 0.8718, 0.5645, 0.8978, 0.525, 0.9381, 0.5672, 0.9123, 0.6072, 0.1734, 0.148, 0.1242, 0.1832, 0.09829, 0.1438, 0.1378, 0.1064, 0.1242, 0.1832, 0.08379, 0.2259, 0.058, 0.1859, 0.09829, 0.1438, 0.1378, 0.1064, 0.09829, 0.1438, 0.06299, 0.1087, 0.1025, 0.06534, 0.2957, 0.1427, 0.2652, 0.135, 0.273, 0.113, 0.2965, 0.1101, 0.2352, 0.1216, 0.257, 0.09492, 0.273, 0.113, 0.2652, 0.135, 0.2877, 0.07569, 0.2965, 0.1101, 0.273, 0.113, 0.257, 0.09492, 0.3265, 0.1937, 0.2881, 0.1768, 0.2957, 0.1427, 0.329, 0.1469, 0.2881, 0.1768, 0.2552, 0.165, 0.2652, 0.135, 0.2957, 0.1427, 0.329, 0.1469, 0.2957, 0.1427, 0.2965, 0.1101, 0.3294, 0.1077, 0.1734, 0.148, 0.2032, 0.1021, 0.2352, 0.1216, 0.2201, 0.156, 0.2032, 0.1021, 0.2324, 0.06839, 0.257, 0.09492, 0.2352, 0.1216, 0.2201, 0.156, 0.2352, 0.1216, 0.2652, 0.135, 0.2552, 0.165, 0.321, 0.003423, 0.3276, 0.06477, 0.2877, 0.07569, 0.2679, 0.0382, 0.3276, 0.06477, 0.3294, 0.1077, 0.2965, 0.1101, 0.2877, 0.07569, 0.2679, 0.0382, 0.2877, 0.07569, 0.257, 0.09492, 0.2324, 0.06839, 0.4357, 0.1229, 0.3984, 0.1377, 0.3901, 0.1121, 0.4083, 0.09017, 0.3639, 0.1445, 0.3636, 0.1092, 0.3901, 0.1121, 0.3984, 0.1377, 0.3711, 0.07052, 0.4083, 0.09017, 0.3901, 0.1121, 0.3636, 0.1092, 0.516, 0.1662, 0.4515, 0.1678, 0.4357, 0.1229, 0.4792, 0.09792, 0.4515, 0.1678, 0.4073, 0.1736, 0.3984, 0.1377, 0.4357, 0.1229, 0.4792, 0.09792, 0.4357, 0.1229, 0.4083, 0.09017, 0.4376, 0.05427, 0.3265, 0.1937, 0.329, 0.1469, 0.3639, 0.1445, 0.3688, 0.1821, 0.329, 0.1469, 0.3294, 0.1077, 0.3636, 0.1092, 0.3639, 0.1445, 0.3688, 0.1821, 0.3639, 0.1445, 0.3984, 0.1377, 0.4073, 0.1736, 0.321, 0.003423, 0.3872, 0.02387, 0.3711, 0.07052, 0.3276, 0.06477, 0.3872, 0.02387, 0.4376, 0.05427, 0.4083, 0.09017, 0.3711, 0.07052, 0.3276, 0.06477, 0.3711, 0.07052, 0.3636, 0.1092, 0.3294, 0.1077, 0.6321, 0.5258, 0.5977, 0.519, 0.606, 0.4933, 0.6325, 0.4905, 0.5604, 0.5042, 0.5878, 0.4715, 0.606, 0.4933, 0.5977, 0.519, 0.625, 0.4518, 0.6325, 0.4905, 0.606, 0.4933, 0.5878, 0.4715, 0.6696, 0.575, 0.6273, 0.5634, 0.6321, 0.5258, 0.6671, 0.5282, 0.6273, 0.5634, 0.5888, 0.5548, 0.5977, 0.519, 0.6321, 0.5258, 0.6671, 0.5282, 0.6321, 0.5258, 0.6325, 0.4905, 0.6667, 0.489, 0.4801, 0.5475, 0.5169, 0.4792, 0.5604, 0.5042, 0.5446, 0.5491, 0.5169, 0.4792, 0.5585, 0.4356, 0.5878, 0.4715, 0.5604, 0.5042, 0.5446, 0.5491, 0.5604, 0.5042, 0.5977, 0.519, 0.5888, 0.5548, 0.6751, 0.3847, 0.6685, 0.4461, 0.625, 0.4518, 0.6089, 0.4052, 0.6685, 0.4461, 0.6667, 0.489, 0.6325, 0.4905, 0.625, 0.4518, 0.6089, 0.4052, 0.625, 0.4518, 0.5878, 0.4715, 0.5585, 0.4356, 0.7609, 0.5029, 0.7309, 0.5163, 0.7231, 0.4943, 0.7391, 0.4762, 0.7004, 0.524, 0.6996, 0.4914, 0.7231, 0.4943, 0.7309, 0.5163, 0.7084, 0.457, 0.7391, 0.4762, 0.7231, 0.4943, 0.6996, 0.4914, 0.8227, 0.5293, 0.776, 0.5373, 0.7609, 0.5029, 0.7929, 0.4834, 0.776, 0.5373, 0.7409, 0.5463, 0.7309, 0.5163, 0.7609, 0.5029, 0.7929, 0.4834, 0.7609, 0.5029, 0.7391, 0.4762, 0.7637, 0.4497, 0.6696, 0.575, 0.6671, 0.5282, 0.7004, 0.524, 0.708, 0.5581, 0.6671, 0.5282, 0.6667, 0.489, 0.6996, 0.4914, 0.7004, 0.524, 0.708, 0.5581, 0.7004, 0.524, 0.7309, 0.5163, 0.7409, 0.5463, 0.6751, 0.3847, 0.7282, 0.4195, 0.7084, 0.457, 0.6685, 0.4461, 0.7282, 0.4195, 0.7637, 0.4497, 0.7391, 0.4762, 0.7084, 0.457, 0.6685, 0.4461, 0.7084, 0.457, 0.6996, 0.4914, 0.6667, 0.489, 0.1724, 0.07257, 0.1446, 0.03538, 0.1768, 0.01863, 0.2031, 0.041, 0.8237, 0.4539, 0.793, 0.4223, 0.8193, 0.3999, 0.8515, 0.4167, 0.2321, 0.002889, 0.2031, 0.041, 0.1768, 0.01863, 0.1734, 0.148, 0.1378, 0.1064, 0.1724, 0.07257, 0.2032, 0.1021, 0.1378, 0.1064, 0.1025, 0.06534, 0.1446, 0.03538, 0.1724, 0.07257, 0.2032, 0.1021, 0.1724, 0.07257, 0.2031, 0.041, 0.2324, 0.06839, 0.8227, 0.5293, 0.7929, 0.4834, 0.8237, 0.4539, 0.8583, 0.4876, 0.7929, 0.4834, 0.7637, 0.4497, 0.793, 0.4223, 0.8237, 0.4539, 0.8583, 0.4876, 0.8237, 0.4539, 0.8515, 0.4167, 0.8936, 0.4466, 0.321, 0.003423, 0.2679, 0.0382, 0.2321, 0.002889, 0.2679, 0.0382, 0.2324, 0.06839, 0.2031, 0.041, 0.2321, 0.002889, 0.7282, 0.4195, 0.7639, 0.3842, 0.793, 0.4223, 0.7637, 0.4497, 0.058, 0.1859, 0.01288, 0.2302, 0.03795, 0.1512, 0.04895, 0.2807, 0.01288, 0.3608, 0.01288, 0.2302, 0.793, 0.4223, 0.7639, 0.3842, 0.8193, 0.3999, 0.7282, 0.4195, 0.6751, 0.3847, 0.7639, 0.3842, 0.4979, 0.3286, 0.5346, 0.2785, 0.523, 0.3595, 0.4919, 0.238, 0.516, 0.1662, 0.5346, 0.2785, 0.653, 0.9269, 0.6862, 0.9746, 0.6195, 0.9414, 0.7275, 0.9444, 0.7792, 0.984, 0.6862, 0.9746])
me_icosphere.update()
me_icosphere.normals_split_custom_set([tuple(v) for v in zip(*[iter([0.1821, 0.5605, 0.8079, 0.4573, 0.6388, 0.6187, 0.2563, 0.7888, 0.5587, 0.005557, 0.7856, 0.6187, 0.5538, 0.7061, 0.4413, 0.2782, 0.8563, 0.4351, 0.2563, 0.7888, 0.5587, 0.4573, 0.6388, 0.6187, -0.03294, 0.8968, 0.4413, 0.005557, 0.7856, 0.6187, 0.2563, 0.7888, 0.5587, 0.2782, 0.8563, 0.4351, -5.953e-06, 4.306e-06, 1.0, 0.3963, 0.2879, 0.8718, 0.1821, 0.5605, 0.8079, -0.1273, 0.4991, 0.8571, 0.3963, 0.2879, 0.8718, 0.6228, 0.4525, 0.6383, 0.4573, 0.6388, 0.6187, 0.1821, 0.5605, 0.8079, -0.1273, 0.4991, 0.8571, 0.1821, 0.5605, 0.8079, 0.005557, 0.7856, 0.6187, -0.2379, 0.7321, 0.6383, 0.7719, 0.5608, 0.2993, 0.5634, 0.7552, 0.3351, 0.5538, 0.7061, 0.4413, 0.724, 0.5261, 0.4461, 0.5634, 0.7552, 0.3351, 0.2896, 0.8914, 0.3486, 0.2782, 0.8563, 0.4351, 0.5538, 0.7061, 0.4413, 0.724, 0.5261, 0.4461, 0.5538, 0.7061, 0.4413, 0.4573, 0.6388, 0.6187, 0.6228, 0.4525, 0.6383, -0.2949, 0.9075, 0.2991, -0.2766, 0.8512, 0.4461, -0.03294, 0.8968, 0.4413, -0.01192, 0.9421, 0.3351, -0.2766, 0.8512, 0.4461, -0.2379, 0.7321, 0.6383, 0.005557, 0.7856, 0.6187, -0.03294, 0.8968, 0.4413, -0.01192, 0.9421, 0.3351, -0.03294, 0.8968, 0.4413, 0.2782, 0.8563, 0.4351, 0.2896, 0.8914, 0.3486, 0.8427, 0.3084, 0.4413, 0.7489, 0.2375, 0.6187, 0.8294, 3.294e-07, 0.5587, 0.9004, 1.158e-06, 0.4351, 0.5893, 4.312e-07, 0.8079, 0.7489, -0.2375, 0.6187, 0.8294, 3.294e-07, 0.5587, 0.7489, 0.2375, 0.6187, 0.8427, -0.3084, 0.4413, 0.9004, 1.158e-06, 0.4351, 0.8294, 3.294e-07, 0.5587, 0.7489, -0.2375, 0.6187, 0.7719, 0.5608, 0.2993, 0.724, 0.5261, 0.4461, 0.8427, 0.3084, 0.4413, 0.8923, 0.3025, 0.3351, 0.724, 0.5261, 0.4461, 0.6228, 0.4525, 0.6383, 0.7489, 0.2375, 0.6187, 0.8427, 0.3084, 0.4413, 0.8923, 0.3025, 0.3351, 0.8427, 0.3084, 0.4413, 0.9004, 1.158e-06, 0.4351, 0.9373, -4.882e-08, 0.3485, -5.953e-06, 4.306e-06, 1.0, 0.3963, -0.2879, 0.8718, 0.5893, 4.312e-07, 0.8079, 0.3963, 0.2879, 0.8718, 0.3963, -0.2879, 0.8718, 0.6228, -0.4525, 0.6383, 0.7489, -0.2375, 0.6187, 0.5893, 4.312e-07, 0.8079, 0.3963, 0.2879, 0.8718, 0.5893, 4.312e-07, 0.8079, 0.7489, 0.2375, 0.6187, 0.6228, 0.4525, 0.6383, 0.772, -0.5609, 0.2992, 0.8923, -0.3025, 0.3351, 0.8427, -0.3084, 0.4413, 0.724, -0.5261, 0.4461, 0.8923, -0.3025, 0.3351, 0.9373, -4.882e-08, 0.3485, 0.9004, 1.158e-06, 0.4351, 0.8427, -0.3084, 0.4413, 0.724, -0.5261, 0.4461, 0.8427, -0.3084, 0.4413, 0.7489, -0.2375, 0.6187, 0.6228, -0.4525, 0.6383, -0.4768, 0.3464, 0.8079, -0.4473, 0.6541, 0.61, -0.671, 0.4875, 0.5586, -0.5005, 0.7449, 0.4413, -0.7284, 0.5292, 0.4351, -0.671, 0.4875, 0.5586, -0.4473, 0.6541, 0.61, -0.8631, 0.2458, 0.4413, -0.7603, 0.2233, 0.61, -0.671, 0.4875, 0.5586, -0.7284, 0.5292, 0.4351, -5.953e-06, 4.306e-06, 1.0, -0.1273, 0.4991, 0.8571, -0.4768, 0.3464, 0.8079, -0.1273, 0.4991, 0.8571, -0.2379, 0.7321, 0.6383, -0.4473, 0.6541, 0.61, -0.4768, 0.3464, 0.8079, -0.514, -0.03316, 0.8571, -0.4768, 0.3464, 0.8079, -0.7603, 0.2233, 0.61, -0.7698, -1.892e-06, 0.6383, -0.2949, 0.9075, 0.2991, -0.5441, 0.7692, 0.3351, -0.5005, 0.7449, 0.4413, -0.2766, 0.8512, 0.4461, -0.5441, 0.7692, 0.3351, -0.7583, 0.5509, 0.3485, -0.7284, 0.5292, 0.4351, -0.5005, 0.7449, 0.4413, -0.2766, 0.8512, 0.4461, -0.5005, 0.7449, 0.4413, -0.4473, 0.6541, 0.61, -0.2379, 0.7321, 0.6383, -0.954, -1.845e-07, 0.2998, -0.895, -4.017e-07, 0.4461, -0.8631, 0.2458, 0.4413, -0.8997, 0.2798, 0.3351, -0.895, -4.017e-07, 0.4461, -0.7698, -1.892e-06, 0.6383, -0.7603, 0.2233, 0.61, -0.8631, 0.2458, 0.4413, -0.8997, 0.2798, 0.3351, -0.8631, 0.2458, 0.4413, -0.7284, 0.5292, 0.4351, -0.7583, 0.5509, 0.3485, -0.4768, -0.3464, 0.8079, -0.7455, -0.2481, 0.6187, -0.671, -0.4875, 0.5587, -0.4663, -0.6323, 0.6187, -0.8631, -0.2458, 0.4413, -0.7284, -0.5292, 0.4351, -0.671, -0.4875, 0.5587, -0.7455, -0.2481, 0.6187, -0.5005, -0.7449, 0.4413, -0.4663, -0.6323, 0.6187, -0.671, -0.4875, 0.5587, -0.7284, -0.5292, 0.4351, -5.953e-06, 4.306e-06, 1.0, -0.514, -0.03316, 0.8571, -0.4768, -0.3464, 0.8079, -0.1514, -0.4658, 0.8718, -0.514, -0.03316, 0.8571, -0.7698, -1.892e-06, 0.6383, -0.7455, -0.2481, 0.6187, -0.4768, -0.3464, 0.8079, -0.1514, -0.4658, 0.8718, -0.4768, -0.3464, 0.8079, -0.4663, -0.6323, 0.6187, -0.2379, -0.7321, 0.6383, -0.954, -1.845e-07, 0.2998, -0.8997, -0.2798, 0.3351, -0.8631, -0.2458, 0.4413, -0.895, -4.017e-07, 0.4461, -0.8997, -0.2798, 0.3351, -0.7583, -0.5509, 0.3485, -0.7284, -0.5292, 0.4351, -0.8631, -0.2458, 0.4413, -0.895, -4.017e-07, 0.4461, -0.8631, -0.2458, 0.4413, -0.7455, -0.2481, 0.6187, -0.7698, -1.892e-06, 0.6383, -0.2948, -0.9074, 0.2993, -0.2766, -0.8512, 0.4461, -0.5005, -0.7449, 0.4413, -0.5441, -0.7692, 0.3351, -0.2766, -0.8512, 0.4461, -0.2379, -0.7321, 0.6383, -0.4663, -0.6323, 0.6187, -0.5005, -0.7449, 0.4413, -0.5441, -0.7692, 0.3351, -0.5005, -0.7449, 0.4413, -0.7284, -0.5292, 0.4351, -0.7583, -0.5509, 0.3485, 0.1821, -0.5605, 0.8079, 0.005557, -0.7856, 0.6187, 0.2563, -0.7888, 0.5586, 0.4573, -0.6388, 0.6187, -0.03294, -0.8968, 0.4413, 0.2782, -0.8563, 0.4351, 0.2563, -0.7888, 0.5586, 0.005557, -0.7856, 0.6187, 0.5538, -0.7061, 0.4413, 0.4573, -0.6388, 0.6187, 0.2563, -0.7888, 0.5586, 0.2782, -0.8563, 0.4351, -5.953e-06, 4.306e-06, 1.0, -0.1514, -0.4658, 0.8718, 0.1821, -0.5605, 0.8079, 0.3963, -0.2879, 0.8718, -0.1514, -0.4658, 0.8718, -0.2379, -0.7321, 0.6383, 0.005557, -0.7856, 0.6187, 0.1821, -0.5605, 0.8079, 0.3963, -0.2879, 0.8718, 0.1821, -0.5605, 0.8079, 0.4573, -0.6388, 0.6187, 0.6228, -0.4525, 0.6383, -0.2948, -0.9074, 0.2993, -0.01192, -0.9421, 0.3351, -0.03294, -0.8968, 0.4413, -0.2766, -0.8512, 0.4461, -0.01192, -0.9421, 0.3351, 0.2896, -0.8914, 0.3485, 0.2782, -0.8563, 0.4351, -0.03294, -0.8968, 0.4413, -0.2766, -0.8512, 0.4461, -0.03294, -0.8968, 0.4413, 0.005557, -0.7856, 0.6187, -0.2379, -0.7321, 0.6383, 0.772, -0.5609, 0.2992, 0.724, -0.5261, 0.4461, 0.5538, -0.7061, 0.4413, 0.5634, -0.7552, 0.3351, 0.724, -0.5261, 0.4461, 0.6228, -0.4525, 0.6383, 0.4573, -0.6388, 0.6187, 0.5538, -0.7061, 0.4413, 0.5634, -0.7552, 0.3351, 0.5538, -0.7061, 0.4413, 0.2782, -0.8563, 0.4351, 0.2896, -0.8914, 0.3485, 0.9357, 0.2707, 0.2263, 0.966, 1.67e-06, 0.2587, 0.9912, -8.936e-07, 0.1324, 0.9832, 0.1717, 0.06195, 0.9357, -0.2707, 0.2263, 0.9832, -0.1717, 0.06194, 0.9912, -8.936e-07, 0.1324, 0.966, 1.67e-06, 0.2587, 0.9957, -7.343e-07, -0.09253, 0.9832, 0.1717, 0.06195, 0.9912, -8.936e-07, 0.1324, 0.9832, -0.1717, 0.06194, 0.7719, 0.5608, 0.2993, 0.8923, 0.3025, 0.3351, 0.9357, 0.2707, 0.2263, 0.8798, 0.4448, 0.1674, 0.8923, 0.3025, 0.3351, 0.9373, -4.882e-08, 0.3485, 0.966, 1.67e-06, 0.2587, 0.9357, 0.2707, 0.2263, 0.8798, 0.4448, 0.1674, 0.9357, 0.2707, 0.2263, 0.9832, 0.1717, 0.06195, 0.9508, 0.3097, 4.096e-05, 0.772, -0.5609, 0.2992, 0.892, -0.4213, 0.1637, 0.9357, -0.2707, 0.2263, 0.8923, -0.3025, 0.3351, 0.892, -0.4213, 0.1637, 0.9508, -0.3097, -7.656e-06, 0.9832, -0.1717, 0.06194, 0.9357, -0.2707, 0.2263, 0.8923, -0.3025, 0.3351, 0.9357, -0.2707, 0.2263, 0.966, 1.67e-06, 0.2587, 0.9373, -4.882e-08, 0.3485, 0.9249, 6.892e-08, -0.3803, 0.9698, 0.1557, -0.1876, 0.9957, -7.343e-07, -0.09253, 0.9698, -0.1557, -0.1876, 0.9698, 0.1557, -0.1876, 0.9508, 0.3097, 4.096e-05, 0.9832, 0.1717, 0.06195, 0.9957, -7.343e-07, -0.09253, 0.9698, -0.1557, -0.1876, 0.9957, -7.343e-07, -0.09253, 0.9832, -0.1717, 0.06194, 0.9508, -0.3097, -7.656e-06, 0.03173, 0.9735, 0.2263, 0.2985, 0.9187, 0.2587, 0.3063, 0.9427, 0.1324, 0.1405, 0.9881, 0.06194, 0.5466, 0.8063, 0.2263, 0.4671, 0.882, 0.06194, 0.3063, 0.9427, 0.1324, 0.2985, 0.9187, 0.2587, 0.3077, 0.947, -0.09253, 0.1405, 0.9881, 0.06194, 0.3063, 0.9427, 0.1324, 0.4671, 0.882, 0.06194, -0.2949, 0.9075, 0.2991, -0.01192, 0.9421, 0.3351, 0.03173, 0.9735, 0.2263, -0.1512, 0.9742, 0.1674, -0.01192, 0.9421, 0.3351, 0.2896, 0.8914, 0.3486, 0.2985, 0.9187, 0.2587, 0.03173, 0.9735, 0.2263, -0.1512, 0.9742, 0.1674, 0.03173, 0.9735, 0.2263, 0.1405, 0.9881, 0.06194, -0.0007014, 1.0, -8.392e-06, 0.7719, 0.5608, 0.2993, 0.6949, 0.6993, 0.1674, 0.5466, 0.8063, 0.2263, 0.5634, 0.7552, 0.3351, 0.6949, 0.6993, 0.1674, 0.5884, 0.8086, -8.575e-06, 0.4671, 0.882, 0.06194, 0.5466, 0.8063, 0.2263, 0.5634, 0.7552, 0.3351, 0.5466, 0.8063, 0.2263, 0.2985, 0.9187, 0.2587, 0.2896, 0.8914, 0.3486, 0.2858, 0.8796, -0.3803, 0.1516, 0.9705, -0.1876, 0.3077, 0.947, -0.09253, 0.4478, 0.8743, -0.1876, 0.1516, 0.9705, -0.1876, -0.0007014, 1.0, -8.392e-06, 0.1405, 0.9881, 0.06194, 0.3077, 0.947, -0.09253, 0.4478, 0.8743, -0.1876, 0.3077, 0.947, -0.09253, 0.4671, 0.882, 0.06194, 0.5884, 0.8086, -8.575e-06, -0.9161, 0.331, 0.2263, -0.7815, 0.5678, 0.2587, -0.8019, 0.5826, 0.1324, -0.9056, 0.419, 0.066, -0.5979, 0.769, 0.2263, -0.6783, 0.7318, 0.066, -0.8019, 0.5826, 0.1324, -0.7815, 0.5678, 0.2587, -0.8055, 0.5853, -0.09254, -0.9056, 0.419, 0.066, -0.8019, 0.5826, 0.1324, -0.954, -1.845e-07, 0.2998, -0.8997, 0.2798, 0.3351, -0.9161, 0.331, 0.2263, -0.9733, 0.1573, 0.1674, -0.8997, 0.2798, 0.3351, -0.7583, 0.5509, 0.3485, -0.7815, 0.5678, 0.2587, -0.9161, 0.331, 0.2263, -0.9733, 0.1573, 0.1674, -0.9161, 0.331, 0.2263, -0.9056, 0.419, 0.066, -0.9513, 0.3083, 3.891e-05, -0.2949, 0.9075, 0.2991, -0.4503, 0.877, 0.1674, -0.5979, 0.769, 0.2263, -0.5441, 0.7692, 0.3351, -0.4503, 0.877, 0.1674, -0.5872, 0.8094, 4.011e-05, -0.6783, 0.7318, 0.066, -0.5979, 0.769, 0.2263, -0.5441, 0.7692, 0.3351, -0.5979, 0.769, 0.2263, -0.7815, 0.5678, 0.2587, -0.7583, 0.5509, 0.3485, -0.7482, 0.5436, -0.3803, -0.887, 0.424, -0.1829, -0.8055, 0.5853, -0.09254, -0.887, 0.424, -0.1829, -0.9513, 0.3083, 3.891e-05, -0.9056, 0.419, 0.066, -0.8055, 0.5853, -0.09254, -0.6773, 0.7126, -0.1829, -0.8055, 0.5853, -0.09254, -0.6783, 0.7318, 0.066, -0.5872, 0.8094, 4.011e-05, -0.5979, -0.769, 0.2263, -0.7815, -0.5678, 0.2586, -0.8019, -0.5826, 0.1324, -0.6945, -0.7168, 0.06194, -0.9161, -0.331, 0.2263, -0.8964, -0.439, 0.06194, -0.8019, -0.5826, 0.1324, -0.7815, -0.5678, 0.2586, -0.8055, -0.5853, -0.09258, -0.6945, -0.7168, 0.06194, -0.8019, -0.5826, 0.1324, -0.8964, -0.439, 0.06194, -0.2948, -0.9074, 0.2993, -0.5441, -0.7692, 0.3351, -0.5979, -0.769, 0.2263, -0.4503, -0.877, 0.1674, -0.5441, -0.7692, 0.3351, -0.7583, -0.5509, 0.3485, -0.7815, -0.5678, 0.2586, -0.5979, -0.769, 0.2263, -0.4503, -0.877, 0.1674, -0.5979, -0.769, 0.2263, -0.6945, -0.7168, 0.06194, -0.5872, -0.8094, -8.812e-06, -0.954, -1.845e-07, 0.2998, -0.9733, -0.1573, 0.1674, -0.9161, -0.331, 0.2263, -0.8997, -0.2798, 0.3351, -0.9733, -0.1573, 0.1674, -0.9513, -0.3083, 3.88e-05, -0.8964, -0.439, 0.06194, -0.9161, -0.331, 0.2263, -0.8997, -0.2798, 0.3351, -0.9161, -0.331, 0.2263, -0.7815, -0.5678, 0.2586, -0.7583, -0.5509, 0.3485, -0.7482, -0.5436, -0.3803, -0.6931, -0.696, -0.1876, -0.8055, -0.5853, -0.09258, -0.8761, -0.4441, -0.1876, -0.6931, -0.696, -0.1876, -0.5872, -0.8094, -8.812e-06, -0.6945, -0.7168, 0.06194, -0.8055, -0.5853, -0.09258, -0.8761, -0.4441, -0.1876, -0.8055, -0.5853, -0.09258, -0.8964, -0.439, 0.06194, -0.9513, -0.3083, 3.88e-05, 0.5466, -0.8063, 0.2263, 0.2985, -0.9187, 0.2587, 0.3063, -0.9427, 0.1324, 0.4671, -0.882, 0.06194, 0.03173, -0.9735, 0.2263, 0.1405, -0.9881, 0.06194, 0.3063, -0.9427, 0.1324, 0.2985, -0.9187, 0.2587, 0.3077, -0.947, -0.09258, 0.4671, -0.882, 0.06194, 0.3063, -0.9427, 0.1324, 0.1405, -0.9881, 0.06194, 0.772, -0.5609, 0.2992, 0.5634, -0.7552, 0.3351, 0.5466, -0.8063, 0.2263, 0.6763, -0.7182, 0.1637, 0.5634, -0.7552, 0.3351, 0.2896, -0.8914, 0.3485, 0.2985, -0.9187, 0.2587, 0.5466, -0.8063, 0.2263, 0.6763, -0.7182, 0.1637, 0.5466, -0.8063, 0.2263, 0.4671, -0.882, 0.06194, 0.5884, -0.8086, -9.064e-06, -0.2948, -0.9074, 0.2993, -0.1512, -0.9742, 0.1674, 0.03173, -0.9735, 0.2263, -0.01192, -0.9421, 0.3351, -0.1512, -0.9742, 0.1674, -0.0007157, -1.0, 3.956e-05, 0.1405, -0.9881, 0.06194, 0.03173, -0.9735, 0.2263, -0.01192, -0.9421, 0.3351, 0.03173, -0.9735, 0.2263, 0.2985, -0.9187, 0.2587, 0.2896, -0.8914, 0.3485, 0.2858, -0.8796, -0.3803, 0.4477, -0.8743, -0.1876, 0.3077, -0.947, -0.09258, 0.1517, -0.9705, -0.1876, 0.4477, -0.8743, -0.1876, 0.5884, -0.8086, -9.064e-06, 0.4671, -0.882, 0.06194, 0.3077, -0.947, -0.09258, 0.1517, -0.9705, -0.1876, 0.3077, -0.947, -0.09258, 0.1405, -0.9881, 0.06194, -0.0007157, -1.0, 3.956e-05, 0.806, 0.5856, 0.08682, 0.8962, 0.4391, -0.06371, 0.8009, 0.5819, -0.1414, 0.6945, 0.7167, -0.06371, 0.9099, 0.321, -0.2628, 0.7698, 0.5593, -0.3076, 0.8009, 0.5819, -0.1414, 0.8962, 0.4391, -0.06371, 0.5865, 0.7662, -0.2628, 0.6945, 0.7167, -0.06371, 0.8009, 0.5819, -0.1414, 0.7698, 0.5593, -0.3076, 0.7719, 0.5608, 0.2993, 0.8798, 0.4448, 0.1674, 0.806, 0.5856, 0.08682, 0.6949, 0.6993, 0.1674, 0.8798, 0.4448, 0.1674, 0.9508, 0.3097, 4.096e-05, 0.8962, 0.4391, -0.06371, 0.806, 0.5856, 0.08682, 0.6949, 0.6993, 0.1674, 0.806, 0.5856, 0.08682, 0.6945, 0.7167, -0.06371, 0.5884, 0.8086, -8.575e-06, 0.9249, 6.892e-08, -0.3803, 0.8609, 0.2519, -0.442, 0.9099, 0.321, -0.2628, 0.9698, 0.1557, -0.1876, 0.8609, 0.2519, -0.442, 0.7153, 0.5197, -0.4671, 0.7698, 0.5593, -0.3076, 0.9099, 0.321, -0.2628, 0.9698, 0.1557, -0.1876, 0.9099, 0.321, -0.2628, 0.8962, 0.4391, -0.06371, 0.9508, 0.3097, 4.096e-05, 0.2858, 0.8796, -0.3803, 0.4478, 0.8743, -0.1876, 0.5865, 0.7662, -0.2628, 0.5056, 0.7409, -0.442, 0.4478, 0.8743, -0.1876, 0.5884, 0.8086, -8.575e-06, 0.6945, 0.7167, -0.06371, 0.5865, 0.7662, -0.2628, 0.5056, 0.7409, -0.442, 0.5865, 0.7662, -0.2628, 0.7698, 0.5593, -0.3076, 0.7153, 0.5197, -0.4671, -0.3079, 0.9475, 0.08682, -0.1406, 0.988, -0.06371, -0.3059, 0.9415, -0.1414, -0.467, 0.882, -0.06371, -0.02413, 0.9646, -0.2628, -0.294, 0.9049, -0.3076, -0.3059, 0.9415, -0.1414, -0.1406, 0.988, -0.06371, -0.5474, 0.7945, -0.2628, -0.467, 0.882, -0.06371, -0.3059, 0.9415, -0.1414, -0.294, 0.9049, -0.3076, -0.2949, 0.9075, 0.2991, -0.1512, 0.9742, 0.1674, -0.3079, 0.9475, 0.08682, -0.4503, 0.877, 0.1674, -0.1512, 0.9742, 0.1674, -0.0007014, 1.0, -8.392e-06, -0.1406, 0.988, -0.06371, -0.3079, 0.9475, 0.08682, -0.4503, 0.877, 0.1674, -0.3079, 0.9475, 0.08682, -0.467, 0.882, -0.06371, -0.5872, 0.8094, 4.011e-05, 0.2858, 0.8796, -0.3803, 0.02648, 0.8966, -0.442, -0.02413, 0.9646, -0.2628, 0.1516, 0.9705, -0.1876, 0.02648, 0.8966, -0.442, -0.2732, 0.8409, -0.4672, -0.294, 0.9049, -0.3076, -0.02413, 0.9646, -0.2628, 0.1516, 0.9705, -0.1876, -0.02413, 0.9646, -0.2628, -0.1406, 0.988, -0.06371, -0.0007014, 1.0, -8.392e-06, -0.7482, 0.5436, -0.3803, -0.6773, 0.7126, -0.1829, -0.5474, 0.7945, -0.2628, -0.5485, 0.7098, -0.442, -0.6773, 0.7126, -0.1829, -0.5872, 0.8094, 4.011e-05, -0.467, 0.882, -0.06371, -0.5474, 0.7945, -0.2628, -0.5485, 0.7098, -0.442, -0.5474, 0.7945, -0.2628, -0.294, 0.9049, -0.3076, -0.2732, 0.8409, -0.4672, -0.9962, -7.036e-07, 0.08682, -0.9831, 0.1716, -0.06371, -0.9899, 1.073e-06, -0.1414, -0.9831, -0.1716, -0.06371, -0.9248, 0.2751, -0.2628, -0.9515, -4.419e-07, -0.3076, -0.9899, 1.073e-06, -0.1414, -0.9831, 0.1716, -0.06371, -0.9248, -0.2751, -0.2628, -0.9831, -0.1716, -0.06371, -0.9899, 1.073e-06, -0.1414, -0.9515, -4.419e-07, -0.3076, -0.954, -1.845e-07, 0.2998, -0.9733, 0.1573, 0.1674, -0.9962, -7.036e-07, 0.08682, -0.9733, -0.1573, 0.1674, -0.9733, 0.1573, 0.1674, -0.9513, 0.3083, 3.891e-05, -0.9831, 0.1716, -0.06371, -0.9962, -7.036e-07, 0.08682, -0.9733, -0.1573, 0.1674, -0.9962, -7.036e-07, 0.08682, -0.9831, -0.1716, -0.06371, -0.9513, -0.3083, 3.88e-05, -0.7482, 0.5436, -0.3803, -0.8445, 0.3023, -0.442, -0.9248, 0.2751, -0.2628, -0.887, 0.424, -0.1829, -0.8445, 0.3023, -0.442, -0.8842, 1.775e-07, -0.4671, -0.9515, -4.419e-07, -0.3076, -0.9248, 0.2751, -0.2628, -0.887, 0.424, -0.1829, -0.9248, 0.2751, -0.2628, -0.9831, 0.1716, -0.06371, -0.9513, 0.3083, 3.891e-05, -0.7482, -0.5436, -0.3803, -0.8761, -0.4441, -0.1876, -0.9248, -0.2751, -0.2628, -0.8445, -0.3023, -0.442, -0.8761, -0.4441, -0.1876, -0.9513, -0.3083, 3.88e-05, -0.9831, -0.1716, -0.06371, -0.9248, -0.2751, -0.2628, -0.8445, -0.3023, -0.442, -0.9248, -0.2751, -0.2628, -0.9515, -4.419e-07, -0.3076, -0.8842, 1.775e-07, -0.4671, -0.3079, -0.9475, 0.08682, -0.467, -0.882, -0.06371, -0.3059, -0.9415, -0.1414, -0.1406, -0.988, -0.06371, -0.5474, -0.7945, -0.2628, -0.294, -0.9049, -0.3076, -0.3059, -0.9415, -0.1414, -0.467, -0.882, -0.06371, -0.02413, -0.9646, -0.2628, -0.1406, -0.988, -0.06371, -0.3059, -0.9415, -0.1414, -0.294, -0.9049, -0.3076, -0.2948, -0.9074, 0.2993, -0.4503, -0.877, 0.1674, -0.3079, -0.9475, 0.08682, -0.1512, -0.9742, 0.1674, -0.4503, -0.877, 0.1674, -0.5872, -0.8094, -8.812e-06, -0.467, -0.882, -0.06371, -0.3079, -0.9475, 0.08682, -0.1512, -0.9742, 0.1674, -0.3079, -0.9475, 0.08682, -0.1406, -0.988, -0.06371, -0.0007157, -1.0, 3.956e-05, -0.7482, -0.5436, -0.3803, -0.5484, -0.7098, -0.442, -0.5474, -0.7945, -0.2628, -0.6931, -0.696, -0.1876, -0.5484, -0.7098, -0.442, -0.2732, -0.8409, -0.4671, -0.294, -0.9049, -0.3076, -0.5474, -0.7945, -0.2628, -0.6931, -0.696, -0.1876, -0.5474, -0.7945, -0.2628, -0.467, -0.882, -0.06371, -0.5872, -0.8094, -8.812e-06, 0.2858, -0.8796, -0.3803, 0.1517, -0.9705, -0.1876, -0.02413, -0.9646, -0.2628, 0.02652, -0.8966, -0.442, 0.1517, -0.9705, -0.1876, -0.0007157, -1.0, 3.956e-05, -0.1406, -0.988, -0.06371, -0.02413, -0.9646, -0.2628, 0.02652, -0.8966, -0.442, -0.02413, -0.9646, -0.2628, -0.294, -0.9049, -0.3076, -0.2732, -0.8409, -0.4671, 0.806, -0.5856, 0.08682, 0.678, -0.7319, -0.06807, 0.8009, -0.5819, -0.1414, 0.5865, -0.7662, -0.2628, 0.7698, -0.5593, -0.3076, 0.8009, -0.5819, -0.1414, 0.678, -0.7319, -0.06807, 0.9099, -0.321, -0.2628, 0.9056, -0.4186, -0.06807, 0.8009, -0.5819, -0.1414, 0.7698, -0.5593, -0.3076, 0.772, -0.5609, 0.2992, 0.6763, -0.7182, 0.1637, 0.806, -0.5856, 0.08682, 0.6763, -0.7182, 0.1637, 0.5884, -0.8086, -9.064e-06, 0.678, -0.7319, -0.06807, 0.806, -0.5856, 0.08682, 0.892, -0.4213, 0.1637, 0.806, -0.5856, 0.08682, 0.9056, -0.4186, -0.06807, 0.9508, -0.3097, -7.656e-06, 0.2858, -0.8796, -0.3803, 0.5056, -0.741, -0.442, 0.5865, -0.7662, -0.2628, 0.4477, -0.8743, -0.1876, 0.5056, -0.741, -0.442, 0.7153, -0.5197, -0.4671, 0.7698, -0.5593, -0.3076, 0.5865, -0.7662, -0.2628, 0.4477, -0.8743, -0.1876, 0.5865, -0.7662, -0.2628, 0.678, -0.7319, -0.06807, 0.5884, -0.8086, -9.064e-06, 0.9249, 6.892e-08, -0.3803, 0.9698, -0.1557, -0.1876, 0.9099, -0.321, -0.2628, 0.8609, -0.2519, -0.442, 0.9698, -0.1557, -0.1876, 0.9508, -0.3097, -7.656e-06, 0.9056, -0.4186, -0.06807, 0.9099, -0.321, -0.2628, 0.8609, -0.2519, -0.442, 0.9099, -0.321, -0.2628, 0.7698, -0.5593, -0.3076, 0.7153, -0.5197, -0.4671, 0.4134, 0.6525, -0.6352, 0.6258, 0.4547, -0.6337, 0.4849, 0.3523, -0.8005, 0.3024, 0.4386, -0.8463, 0.7483, 0.1915, -0.6352, 0.5106, 0.152, -0.8463, 0.4849, 0.3523, -0.8005, 0.6258, 0.4547, -0.6337, 0.2453, 0.1782, -0.9529, 0.3024, 0.4386, -0.8463, 0.4849, 0.3523, -0.8005, 0.5106, 0.152, -0.8463, 0.2858, 0.8796, -0.3803, 0.5056, 0.7409, -0.442, 0.4134, 0.6525, -0.6352, 0.2384, 0.7338, -0.6362, 0.5056, 0.7409, -0.442, 0.7153, 0.5197, -0.4671, 0.6258, 0.4547, -0.6337, 0.4134, 0.6525, -0.6352, 0.2384, 0.7338, -0.6362, 0.4134, 0.6525, -0.6352, 0.3024, 0.4386, -0.8463, 0.1595, 0.4909, -0.8565, 0.9249, 6.892e-08, -0.3803, 0.7715, 1.958e-06, -0.6362, 0.7483, 0.1915, -0.6352, 0.8609, 0.2519, -0.442, 0.7715, 1.958e-06, -0.6362, 0.5161, 7.249e-07, -0.8565, 0.5106, 0.152, -0.8463, 0.7483, 0.1915, -0.6352, 0.8609, 0.2519, -0.442, 0.7483, 0.1915, -0.6352, 0.6258, 0.4547, -0.6337, 0.7153, 0.5197, -0.4671, 2.022e-06, -1.122e-06, -1.0, 0.07306, 0.2249, -0.9716, 0.2453, 0.1782, -0.9529, 0.2533, 0.01462, -0.9673, 0.07306, 0.2249, -0.9716, 0.1595, 0.4909, -0.8565, 0.3024, 0.4386, -0.8463, 0.2453, 0.1782, -0.9529, 0.2533, 0.01462, -0.9673, 0.2453, 0.1782, -0.9529, 0.5106, 0.152, -0.8463, 0.5161, 7.249e-07, -0.8565, -0.4928, 0.5948, -0.6352, -0.2391, 0.7357, -0.6337, -0.1852, 0.5701, -0.8004, -0.3237, 0.4231, -0.8463, 0.04907, 0.7708, -0.6352, 0.01313, 0.5326, -0.8463, -0.1852, 0.5701, -0.8004, -0.2391, 0.7357, -0.6337, -0.09369, 0.2884, -0.9529, -0.3237, 0.4231, -0.8463, -0.1852, 0.5701, -0.8004, 0.01313, 0.5326, -0.8463, -0.7482, 0.5436, -0.3803, -0.5485, 0.7098, -0.442, -0.4928, 0.5948, -0.6352, -0.6242, 0.4535, -0.6362, -0.5485, 0.7098, -0.442, -0.2732, 0.8409, -0.4672, -0.2391, 0.7357, -0.6337, -0.4928, 0.5948, -0.6352, -0.6242, 0.4535, -0.6362, -0.4928, 0.5948, -0.6352, -0.3237, 0.4231, -0.8463, -0.4175, 0.3034, -0.8565, 0.2858, 0.8796, -0.3803, 0.2384, 0.7338, -0.6362, 0.04907, 0.7708, -0.6352, 0.02648, 0.8966, -0.442, 0.2384, 0.7338, -0.6362, 0.1595, 0.4909, -0.8565, 0.01313, 0.5326, -0.8463, 0.04907, 0.7708, -0.6352, 0.02648, 0.8966, -0.442, 0.04907, 0.7708, -0.6352, -0.2391, 0.7357, -0.6337, -0.2732, 0.8409, -0.4672, 2.022e-06, -1.122e-06, -1.0, -0.1913, 0.139, -0.9716, -0.09369, 0.2884, -0.9529, 0.07306, 0.2249, -0.9716, -0.1913, 0.139, -0.9716, -0.4175, 0.3034, -0.8565, -0.3237, 0.4231, -0.8463, -0.09369, 0.2884, -0.9529, 0.07306, 0.2249, -0.9716, -0.09369, 0.2884, -0.9529, 0.01313, 0.5326, -0.8463, 0.1595, 0.4909, -0.8565, -0.7179, -0.2849, -0.6352, -0.7736, 2.194e-06, -0.6337, -0.5995, 1.219e-07, -0.8004, -0.5024, -0.1771, -0.8463, -0.7179, 0.2849, -0.6352, -0.5024, 0.1771, -0.8463, -0.5995, 1.219e-07, -0.8004, -0.7736, 2.194e-06, -0.6337, -0.3032, 3.027e-07, -0.9529, -0.5024, -0.1771, -0.8463, -0.5995, 1.219e-07, -0.8004, -0.5024, 0.1771, -0.8463, -0.7482, -0.5436, -0.3803, -0.8445, -0.3023, -0.442, -0.7179, -0.2849, -0.6352, -0.6242, -0.4535, -0.6362, -0.8445, -0.3023, -0.442, -0.8842, 1.775e-07, -0.4671, -0.7736, 2.194e-06, -0.6337, -0.7179, -0.2849, -0.6352, -0.6242, -0.4535, -0.6362, -0.7179, -0.2849, -0.6352, -0.5024, -0.1771, -0.8463, -0.4175, -0.3034, -0.8565, -0.7482, 0.5436, -0.3803, -0.6242, 0.4535, -0.6362, -0.7179, 0.2849, -0.6352, -0.8445, 0.3023, -0.442, -0.6242, 0.4535, -0.6362, -0.4175, 0.3034, -0.8565, -0.5024, 0.1771, -0.8463, -0.7179, 0.2849, -0.6352, -0.8445, 0.3023, -0.442, -0.7179, 0.2849, -0.6352, -0.7736, 2.194e-06, -0.6337, -0.8842, 1.775e-07, -0.4671, 2.022e-06, -1.122e-06, -1.0, -0.1913, -0.139, -0.9716, -0.3032, 3.027e-07, -0.9529, -0.1913, 0.139, -0.9716, -0.1913, -0.139, -0.9716, -0.4175, -0.3034, -0.8565, -0.5024, -0.1771, -0.8463, -0.3032, 3.027e-07, -0.9529, -0.1913, 0.139, -0.9716, -0.3032, 3.027e-07, -0.9529, -0.5024, 0.1771, -0.8463, -0.4175, 0.3034, -0.8565, 0.04907, -0.7708, -0.6352, -0.2391, -0.7357, -0.6337, -0.1852, -0.5701, -0.8004, 0.01318, -0.5325, -0.8463, -0.4928, -0.5948, -0.6352, -0.3237, -0.4231, -0.8463, -0.1852, -0.5701, -0.8004, -0.2391, -0.7357, -0.6337, -0.09369, -0.2884, -0.9529, 0.01318, -0.5325, -0.8463, -0.1852, -0.5701, -0.8004, -0.3237, -0.4231, -0.8463, 0.2858, -0.8796, -0.3803, 0.02652, -0.8966, -0.442, 0.04907, -0.7708, -0.6352, 0.2384, -0.7338, -0.6362, 0.02652, -0.8966, -0.442, -0.2732, -0.8409, -0.4671, -0.2391, -0.7357, -0.6337, 0.04907, -0.7708, -0.6352, 0.2384, -0.7338, -0.6362, 0.04907, -0.7708, -0.6352, 0.01318, -0.5325, -0.8463, 0.1595, -0.4909, -0.8565, -0.7482, -0.5436, -0.3803, -0.6242, -0.4535, -0.6362, -0.4928, -0.5948, -0.6352, -0.5484, -0.7098, -0.442, -0.6242, -0.4535, -0.6362, -0.4175, -0.3034, -0.8565, -0.3237, -0.4231, -0.8463, -0.4928, -0.5948, -0.6352, -0.5484, -0.7098, -0.442, -0.4928, -0.5948, -0.6352, -0.2391, -0.7357, -0.6337, -0.2732, -0.8409, -0.4671, 2.022e-06, -1.122e-06, -1.0, 0.06435, -0.2454, -0.9673, -0.09369, -0.2884, -0.9529, -0.1913, -0.139, -0.9716, 0.06435, -0.2454, -0.9673, 0.1595, -0.4909, -0.8565, 0.01318, -0.5325, -0.8463, -0.09369, -0.2884, -0.9529, -0.1913, -0.139, -0.9716, -0.09369, -0.2884, -0.9529, -0.3237, -0.4231, -0.8463, -0.4175, -0.3034, -0.8565, 0.7483, -0.1915, -0.6352, 0.6258, -0.4547, -0.6337, 0.4849, -0.3523, -0.8005, 0.5274, -0.1369, -0.8385, 0.4134, -0.6525, -0.6352, 0.2932, -0.4593, -0.8385, 0.4849, -0.3523, -0.8005, 0.6258, -0.4547, -0.6337, 0.2453, -0.1782, -0.9529, 0.5274, -0.1369, -0.8385, 0.4849, -0.3523, -0.8005, 0.9249, 6.892e-08, -0.3803, 0.8609, -0.2519, -0.442, 0.7483, -0.1915, -0.6352, 0.7715, 1.958e-06, -0.6362, 0.8609, -0.2519, -0.442, 0.7153, -0.5197, -0.4671, 0.6258, -0.4547, -0.6337, 0.7483, -0.1915, -0.6352, 0.7715, 1.958e-06, -0.6362, 0.7483, -0.1915, -0.6352, 0.5274, -0.1369, -0.8385, 0.5161, 7.249e-07, -0.8565, 0.2858, -0.8796, -0.3803, 0.2384, -0.7338, -0.6362, 0.4134, -0.6525, -0.6352, 0.5056, -0.741, -0.442, 0.2384, -0.7338, -0.6362, 0.1595, -0.4909, -0.8565, 0.2932, -0.4593, -0.8385, 0.4134, -0.6525, -0.6352, 0.5056, -0.741, -0.442, 0.4134, -0.6525, -0.6352, 0.6258, -0.4547, -0.6337, 0.7153, -0.5197, -0.4671, 2.022e-06, -1.122e-06, -1.0, 0.2533, 0.01462, -0.9673, 0.2453, -0.1782, -0.9529, 0.2533, 0.01462, -0.9673, 0.5161, 7.249e-07, -0.8565, 0.5274, -0.1369, -0.8385, 0.2453, -0.1782, -0.9529, 0.06435, -0.2454, -0.9673, 0.2453, -0.1782, -0.9529, 0.2932, -0.4593, -0.8385, 0.1595, -0.4909, -0.8565, 0.9056, -0.4186, -0.06807, 0.806, -0.5856, 0.08682, 0.8009, -0.5819, -0.1414, 0.892, -0.4213, 0.1637, 0.772, -0.5609, 0.2992, 0.806, -0.5856, 0.08682, 0.2932, -0.4593, -0.8385, 0.2453, -0.1782, -0.9529, 0.4849, -0.3523, -0.8005, 0.06435, -0.2454, -0.9673, 2.022e-06, -1.122e-06, -1.0, 0.2453, -0.1782, -0.9529, -0.6783, 0.7318, 0.066, -0.8055, 0.5853, -0.09254, -0.8019, 0.5826, 0.1324, -0.6773, 0.7126, -0.1829, -0.7482, 0.5436, -0.3803, -0.8055, 0.5853, -0.09254, -0.7603, 0.2233, 0.61, -0.4768, 0.3464, 0.8079, -0.671, 0.4875, 0.5586, -0.514, -0.03316, 0.8571, -5.953e-06, 4.306e-06, 1.0, -0.4768, 0.3464, 0.8079])] * 3)])

# ---- objects
ob_egg = bpy.data.objects.new('egg', me_icosphere)

# ---- transforms, parenting, visibility, modifiers, constraints
ob_egg.location = (1.004e-09, 1.072e-08, -2.417e-09)

# ---- collection membership
scene.collection.objects.link(ob_egg)

# ---- scene / render settings (as saved in the file)
scene.frame_start = 1; scene.frame_end = 250; scene.frame_set(1)
scene.render.engine = 'BLENDER_EEVEE_NEXT'
bpy.context.view_layer.update()

# ---- added for rendering (the .blend has no active camera and no usable light): camera, sun
cam_auto = bpy.data.cameras.new('AutoCamera')
cam_auto.lens = 50.0
cam_auto.sensor_width = 36.0
cam_auto.clip_end = 1000.0
ob_auto_camera = bpy.data.objects.new('AutoCamera', cam_auto)
scene.collection.objects.link(ob_auto_camera)
ob_auto_camera.location = (0.185045, -0.222054, 0.151441)
ob_auto_camera.rotation_euler = (1.09748, -7.21219e-08, 0.694738)
scene.camera = ob_auto_camera
light_auto_sun = bpy.data.lights.new('AutoSun', 'SUN')
light_auto_sun.energy = 3.0
light_auto_sun.angle = 0.0523599
ob_auto_sun = bpy.data.objects.new('AutoSun', light_auto_sun)
scene.collection.objects.link(ob_auto_sun)
ob_auto_sun.rotation_euler = (0.872665, 0.174533, 0.523599)
bpy.context.view_layer.update()

